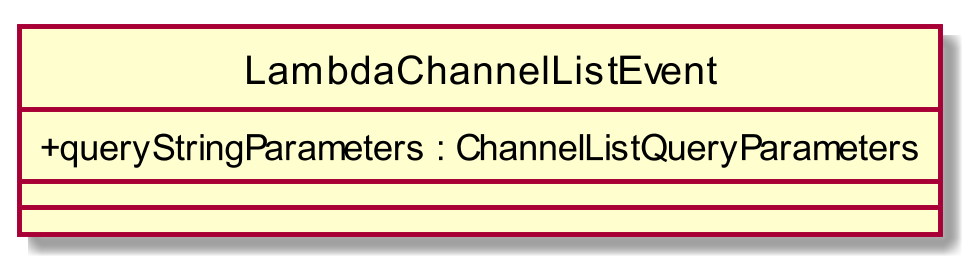

The diagram above was rendered by PlantUML. Its source (embedded in the PNG):
@startuml
scale 1000*1000
skinparam classAttributeIconSize 0
class LambdaChannelListEvent{
+ queryStringParameters : ChannelListQueryParameters
__
__

}
hide circle
@enduml